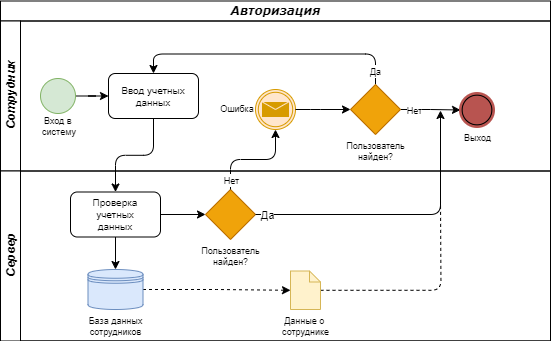

The diagram above was exported from draw.io. Its source (the exported page's mxGraphModel, read from the mxfile embedded in the PNG):
<mxGraphModel dx="1050" dy="621" grid="1" gridSize="10" guides="1" tooltips="1" connect="1" arrows="1" fold="1" page="0" pageScale="1" pageWidth="827" pageHeight="1169" math="0" shadow="0">
  <root>
    <mxCell id="0" />
    <mxCell id="1" parent="0" />
    <mxCell id="2" value="&lt;i&gt;&lt;font style=&quot;font-size: 12px;&quot;&gt;Авторизация&lt;/font&gt;&lt;/i&gt;" style="swimlane;html=1;childLayout=stackLayout;horizontal=1;startSize=20;horizontalStack=0;rounded=0;shadow=0;labelBackgroundColor=none;strokeWidth=1;fontFamily=Verdana;fontSize=8;align=center;fillColor=none;" vertex="1" parent="1">
      <mxGeometry x="140" y="681.5" width="550" height="340" as="geometry" />
    </mxCell>
    <mxCell id="3" value="&lt;i&gt;Сотрудник&lt;/i&gt;" style="swimlane;html=1;startSize=20;horizontal=0;swimlaneFillColor=none;" vertex="1" parent="2">
      <mxGeometry y="20" width="550" height="150" as="geometry" />
    </mxCell>
    <mxCell id="4" style="edgeStyle=orthogonalEdgeStyle;rounded=0;orthogonalLoop=1;jettySize=auto;html=1;" edge="1" parent="3" source="5" target="6">
      <mxGeometry relative="1" as="geometry">
        <mxPoint x="110" y="75" as="targetPoint" />
      </mxGeometry>
    </mxCell>
    <mxCell id="5" value="" style="points=[[0.145,0.145,0],[0.5,0,0],[0.855,0.145,0],[1,0.5,0],[0.855,0.855,0],[0.5,1,0],[0.145,0.855,0],[0,0.5,0]];shape=mxgraph.bpmn.event;html=1;verticalLabelPosition=bottom;labelBackgroundColor=#ffffff;verticalAlign=top;align=center;perimeter=ellipsePerimeter;outlineConnect=0;aspect=fixed;outline=standard;symbol=general;fillColor=#d5e8d4;strokeColor=#82b366;perimeterSpacing=0;fontSize=9;" vertex="1" parent="3">
      <mxGeometry x="40" y="57.5" width="35" height="35" as="geometry" />
    </mxCell>
    <mxCell id="6" value="&lt;font style=&quot;font-size: 10px;&quot;&gt;Ввод учетных данных&lt;/font&gt;" style="rounded=1;whiteSpace=wrap;html=1;fontSize=9;" vertex="1" parent="3">
      <mxGeometry x="108" y="52.5" width="90" height="45" as="geometry" />
    </mxCell>
    <mxCell id="7" value="" style="points=[[0.145,0.145,0],[0.5,0,0],[0.855,0.145,0],[1,0.5,0],[0.855,0.855,0],[0.5,1,0],[0.145,0.855,0],[0,0.5,0]];shape=mxgraph.bpmn.event;html=1;verticalLabelPosition=bottom;labelBackgroundColor=#ffffff;verticalAlign=top;align=center;perimeter=ellipsePerimeter;outlineConnect=0;aspect=fixed;outline=throwing;symbol=message;fillColor=#ffe6cc;strokeColor=#d79b00;strokeWidth=1;fontSize=9;" vertex="1" parent="3">
      <mxGeometry x="255" y="68.5" width="40" height="40" as="geometry" />
    </mxCell>
    <mxCell id="8" value="Ошибка" style="text;html=1;align=center;verticalAlign=middle;whiteSpace=wrap;rounded=0;fontSize=9;" vertex="1" parent="3">
      <mxGeometry x="207" y="73.5" width="60" height="30" as="geometry" />
    </mxCell>
    <mxCell id="9" value="Вход в&amp;nbsp;&lt;br style=&quot;font-size: 9px;&quot;&gt;систему" style="text;html=1;align=center;verticalAlign=middle;whiteSpace=wrap;rounded=0;fontSize=9;" vertex="1" parent="3">
      <mxGeometry x="28.5" y="90" width="60" height="30" as="geometry" />
    </mxCell>
    <mxCell id="10" style="edgeStyle=orthogonalEdgeStyle;rounded=1;orthogonalLoop=1;jettySize=auto;html=1;entryX=0.5;entryY=0;entryDx=0;entryDy=0;curved=0;" edge="1" parent="3" source="14" target="6">
      <mxGeometry relative="1" as="geometry">
        <Array as="points">
          <mxPoint x="375" y="33" />
          <mxPoint x="153" y="33" />
        </Array>
      </mxGeometry>
    </mxCell>
    <mxCell id="11" value="&lt;font style=&quot;font-size: 9px;&quot;&gt;Да&lt;/font&gt;" style="edgeLabel;html=1;align=center;verticalAlign=middle;resizable=0;points=[];" vertex="1" connectable="0" parent="10">
      <mxGeometry x="-0.8765" y="1" relative="1" as="geometry">
        <mxPoint y="3" as="offset" />
      </mxGeometry>
    </mxCell>
    <mxCell id="12" style="edgeStyle=orthogonalEdgeStyle;rounded=0;orthogonalLoop=1;jettySize=auto;html=1;" edge="1" parent="3" source="14" target="16">
      <mxGeometry relative="1" as="geometry">
        <mxPoint x="460" y="88.5" as="targetPoint" />
      </mxGeometry>
    </mxCell>
    <mxCell id="13" value="&lt;font style=&quot;font-size: 9px;&quot;&gt;Нет&lt;/font&gt;" style="edgeLabel;html=1;align=center;verticalAlign=middle;resizable=0;points=[];" vertex="1" connectable="0" parent="12">
      <mxGeometry x="-0.6876" y="-1" relative="1" as="geometry">
        <mxPoint x="4" y="-1" as="offset" />
      </mxGeometry>
    </mxCell>
    <mxCell id="14" value="Пользователь&lt;br style=&quot;font-size: 9px;&quot;&gt;найден?" style="points=[[0.25,0.25,0],[0.5,0,0],[0.75,0.25,0],[1,0.5,0],[0.75,0.75,0],[0.5,1,0],[0.25,0.75,0],[0,0.5,0]];shape=mxgraph.bpmn.gateway2;html=1;verticalLabelPosition=bottom;labelBackgroundColor=#ffffff;verticalAlign=top;align=center;perimeter=rhombusPerimeter;outlineConnect=0;outline=none;symbol=none;fillColor=#f0a30a;strokeColor=#BD7000;fontColor=#000000;fontSize=9;" vertex="1" parent="3">
      <mxGeometry x="350" y="63.5" width="50" height="50" as="geometry" />
    </mxCell>
    <mxCell id="15" style="edgeStyle=orthogonalEdgeStyle;rounded=1;orthogonalLoop=1;jettySize=auto;html=1;entryX=0;entryY=0.5;entryDx=0;entryDy=0;entryPerimeter=0;curved=0;exitX=1;exitY=0.5;exitDx=0;exitDy=0;exitPerimeter=0;" edge="1" parent="3" source="7" target="14">
      <mxGeometry relative="1" as="geometry">
        <Array as="points">
          <mxPoint x="310" y="89" />
          <mxPoint x="310" y="89" />
        </Array>
      </mxGeometry>
    </mxCell>
    <mxCell id="16" value="Выход" style="points=[[0.145,0.145,0],[0.5,0,0],[0.855,0.145,0],[1,0.5,0],[0.855,0.855,0],[0.5,1,0],[0.145,0.855,0],[0,0.5,0]];shape=mxgraph.bpmn.event;html=1;verticalLabelPosition=bottom;labelBackgroundColor=#ffffff;verticalAlign=top;align=center;perimeter=ellipsePerimeter;outlineConnect=0;aspect=fixed;outline=end;symbol=terminate;fillColor=#000000;strokeColor=#b85450;gradientColor=none;strokeWidth=1;fontSize=9;" vertex="1" parent="3">
      <mxGeometry x="460" y="72.5" width="33" height="33" as="geometry" />
    </mxCell>
    <mxCell id="17" value="&lt;i&gt;Сервер&lt;/i&gt;" style="swimlane;html=1;startSize=20;horizontal=0;" vertex="1" parent="2">
      <mxGeometry y="170" width="550" height="170" as="geometry" />
    </mxCell>
    <mxCell id="18" style="edgeStyle=orthogonalEdgeStyle;rounded=0;orthogonalLoop=1;jettySize=auto;html=1;" edge="1" parent="17" source="20" target="21">
      <mxGeometry relative="1" as="geometry">
        <mxPoint x="205" y="43.5" as="targetPoint" />
      </mxGeometry>
    </mxCell>
    <mxCell id="19" style="edgeStyle=orthogonalEdgeStyle;rounded=0;orthogonalLoop=1;jettySize=auto;html=1;entryX=0.5;entryY=0;entryDx=0;entryDy=0;" edge="1" parent="17" source="20" target="23">
      <mxGeometry relative="1" as="geometry">
        <mxPoint x="115" y="108.5" as="targetPoint" />
      </mxGeometry>
    </mxCell>
    <mxCell id="20" value="&lt;font style=&quot;font-size: 10px;&quot;&gt;Проверка&lt;br&gt;учетных&lt;br&gt;данных&lt;br&gt;&lt;/font&gt;" style="rounded=1;whiteSpace=wrap;html=1;fontSize=9;" vertex="1" parent="17">
      <mxGeometry x="70" y="21" width="90" height="45" as="geometry" />
    </mxCell>
    <mxCell id="21" value="Пользователь&lt;br style=&quot;font-size: 9px;&quot;&gt;найден?" style="points=[[0.25,0.25,0],[0.5,0,0],[0.75,0.25,0],[1,0.5,0],[0.75,0.75,0],[0.5,1,0],[0.25,0.75,0],[0,0.5,0]];shape=mxgraph.bpmn.gateway2;html=1;verticalLabelPosition=bottom;labelBackgroundColor=#ffffff;verticalAlign=top;align=center;perimeter=rhombusPerimeter;outlineConnect=0;outline=none;symbol=none;fillColor=#f0a30a;strokeColor=#BD7000;fontColor=#000000;fontSize=9;" vertex="1" parent="17">
      <mxGeometry x="205" y="18.5" width="50" height="50" as="geometry" />
    </mxCell>
    <mxCell id="22" style="edgeStyle=orthogonalEdgeStyle;rounded=0;orthogonalLoop=1;jettySize=auto;html=1;dashed=1;" edge="1" parent="17" source="23" target="25">
      <mxGeometry relative="1" as="geometry" />
    </mxCell>
    <mxCell id="23" value="База данных&lt;br style=&quot;font-size: 9px;&quot;&gt;сотрудников" style="shape=datastore;html=1;labelPosition=center;verticalLabelPosition=bottom;align=center;verticalAlign=top;fillColor=#dae8fc;strokeColor=#6c8ebf;fontSize=9;" vertex="1" parent="17">
      <mxGeometry x="87.5" y="98.5" width="55" height="40" as="geometry" />
    </mxCell>
    <mxCell id="24" style="edgeStyle=orthogonalEdgeStyle;rounded=1;orthogonalLoop=1;jettySize=auto;html=1;endArrow=none;endFill=0;dashed=1;curved=0;" edge="1" parent="17" source="25">
      <mxGeometry relative="1" as="geometry">
        <mxPoint x="440" y="28.5" as="targetPoint" />
      </mxGeometry>
    </mxCell>
    <mxCell id="25" value="Данные о&amp;nbsp;&lt;br style=&quot;font-size: 9px;&quot;&gt;сотруднике" style="shape=mxgraph.bpmn.data;labelPosition=center;verticalLabelPosition=bottom;align=center;verticalAlign=top;size=11;html=1;fillColor=#fff2cc;strokeColor=#d6b656;fontSize=9;" vertex="1" parent="17">
      <mxGeometry x="290" y="100" width="30" height="38.5" as="geometry" />
    </mxCell>
    <mxCell id="26" style="edgeStyle=orthogonalEdgeStyle;rounded=1;orthogonalLoop=1;jettySize=auto;html=1;curved=0;" edge="1" parent="2" source="6" target="20">
      <mxGeometry relative="1" as="geometry" />
    </mxCell>
    <mxCell id="27" style="edgeStyle=orthogonalEdgeStyle;rounded=1;orthogonalLoop=1;jettySize=auto;html=1;curved=0;" edge="1" parent="2" source="21" target="7">
      <mxGeometry relative="1" as="geometry" />
    </mxCell>
    <mxCell id="28" value="&lt;font style=&quot;font-size: 9px;&quot;&gt;Нет&lt;/font&gt;" style="edgeLabel;html=1;align=center;verticalAlign=middle;resizable=0;points=[];" vertex="1" connectable="0" parent="27">
      <mxGeometry x="-0.8065" relative="1" as="geometry">
        <mxPoint as="offset" />
      </mxGeometry>
    </mxCell>
    <mxCell id="29" style="edgeStyle=orthogonalEdgeStyle;rounded=1;orthogonalLoop=1;jettySize=auto;html=1;curved=0;" edge="1" parent="2" source="21">
      <mxGeometry relative="1" as="geometry">
        <mxPoint x="440" y="109.5" as="targetPoint" />
        <Array as="points">
          <mxPoint x="440" y="214" />
        </Array>
      </mxGeometry>
    </mxCell>
    <mxCell id="30" value="Да" style="edgeLabel;html=1;align=center;verticalAlign=middle;resizable=0;points=[];" vertex="1" connectable="0" parent="29">
      <mxGeometry x="-0.9211" relative="1" as="geometry">
        <mxPoint as="offset" />
      </mxGeometry>
    </mxCell>
  </root>
</mxGraphModel>